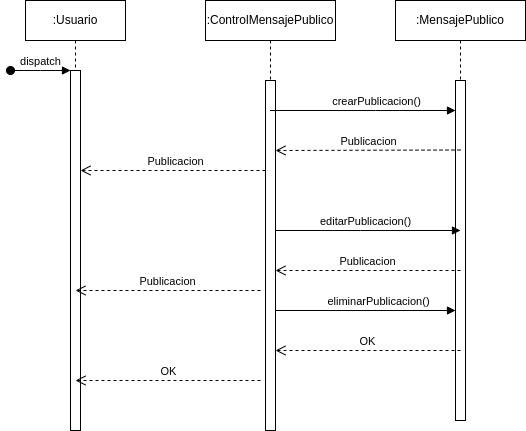

The diagram above was exported from draw.io. Its source (the exported page's mxGraphModel, read from the mxfile embedded in the PNG):
<mxGraphModel dx="1810" dy="848" grid="1" gridSize="10" guides="1" tooltips="1" connect="1" arrows="1" fold="1" page="1" pageScale="1" pageWidth="850" pageHeight="1100" math="0" shadow="0">
  <root>
    <mxCell id="0" />
    <mxCell id="1" parent="0" />
    <mxCell id="aM9ryv3xv72pqoxQDRHE-1" value=":Usuario" style="shape=umlLifeline;perimeter=lifelinePerimeter;whiteSpace=wrap;html=1;container=0;dropTarget=0;collapsible=0;recursiveResize=0;outlineConnect=0;portConstraint=eastwest;newEdgeStyle={&quot;edgeStyle&quot;:&quot;elbowEdgeStyle&quot;,&quot;elbow&quot;:&quot;vertical&quot;,&quot;curved&quot;:0,&quot;rounded&quot;:0};" parent="1" vertex="1">
      <mxGeometry x="40" y="40" width="100" height="430" as="geometry" />
    </mxCell>
    <mxCell id="aM9ryv3xv72pqoxQDRHE-2" value="" style="html=1;points=[];perimeter=orthogonalPerimeter;outlineConnect=0;targetShapes=umlLifeline;portConstraint=eastwest;newEdgeStyle={&quot;edgeStyle&quot;:&quot;elbowEdgeStyle&quot;,&quot;elbow&quot;:&quot;vertical&quot;,&quot;curved&quot;:0,&quot;rounded&quot;:0};" parent="aM9ryv3xv72pqoxQDRHE-1" vertex="1">
      <mxGeometry x="45" y="70" width="10" height="360" as="geometry" />
    </mxCell>
    <mxCell id="aM9ryv3xv72pqoxQDRHE-3" value="dispatch" style="html=1;verticalAlign=bottom;startArrow=oval;endArrow=block;startSize=8;edgeStyle=elbowEdgeStyle;elbow=vertical;curved=0;rounded=0;" parent="aM9ryv3xv72pqoxQDRHE-1" target="aM9ryv3xv72pqoxQDRHE-2" edge="1">
      <mxGeometry relative="1" as="geometry">
        <mxPoint x="-15" y="70" as="sourcePoint" />
      </mxGeometry>
    </mxCell>
    <mxCell id="aM9ryv3xv72pqoxQDRHE-5" value=":ControlMensajePublico" style="shape=umlLifeline;perimeter=lifelinePerimeter;whiteSpace=wrap;html=1;container=0;dropTarget=0;collapsible=0;recursiveResize=0;outlineConnect=0;portConstraint=eastwest;newEdgeStyle={&quot;edgeStyle&quot;:&quot;elbowEdgeStyle&quot;,&quot;elbow&quot;:&quot;vertical&quot;,&quot;curved&quot;:0,&quot;rounded&quot;:0};" parent="1" vertex="1">
      <mxGeometry x="220" y="40" width="130" height="430" as="geometry" />
    </mxCell>
    <mxCell id="aM9ryv3xv72pqoxQDRHE-6" value="" style="html=1;points=[];perimeter=orthogonalPerimeter;outlineConnect=0;targetShapes=umlLifeline;portConstraint=eastwest;newEdgeStyle={&quot;edgeStyle&quot;:&quot;elbowEdgeStyle&quot;,&quot;elbow&quot;:&quot;vertical&quot;,&quot;curved&quot;:0,&quot;rounded&quot;:0};" parent="aM9ryv3xv72pqoxQDRHE-5" vertex="1">
      <mxGeometry x="60" y="80" width="10" height="350" as="geometry" />
    </mxCell>
    <mxCell id="aM9ryv3xv72pqoxQDRHE-8" value="Publicacion" style="html=1;verticalAlign=bottom;endArrow=open;dashed=1;endSize=8;edgeStyle=elbowEdgeStyle;elbow=vertical;curved=0;rounded=0;" parent="1" source="aM9ryv3xv72pqoxQDRHE-6" target="aM9ryv3xv72pqoxQDRHE-2" edge="1">
      <mxGeometry x="-0.027" relative="1" as="geometry">
        <mxPoint x="195" y="205" as="targetPoint" />
        <Array as="points">
          <mxPoint x="210" y="210" />
          <mxPoint x="240" y="270" />
          <mxPoint x="190" y="280" />
        </Array>
        <mxPoint as="offset" />
      </mxGeometry>
    </mxCell>
    <mxCell id="OfRdfjhlKd2Gz4Khh6Zy-1" value=":MensajePublico" style="shape=umlLifeline;perimeter=lifelinePerimeter;whiteSpace=wrap;html=1;container=0;dropTarget=0;collapsible=0;recursiveResize=0;outlineConnect=0;portConstraint=eastwest;newEdgeStyle={&quot;edgeStyle&quot;:&quot;elbowEdgeStyle&quot;,&quot;elbow&quot;:&quot;vertical&quot;,&quot;curved&quot;:0,&quot;rounded&quot;:0};" parent="1" vertex="1">
      <mxGeometry x="410" y="40" width="130" height="420" as="geometry" />
    </mxCell>
    <mxCell id="OfRdfjhlKd2Gz4Khh6Zy-2" value="" style="html=1;points=[];perimeter=orthogonalPerimeter;outlineConnect=0;targetShapes=umlLifeline;portConstraint=eastwest;newEdgeStyle={&quot;edgeStyle&quot;:&quot;elbowEdgeStyle&quot;,&quot;elbow&quot;:&quot;vertical&quot;,&quot;curved&quot;:0,&quot;rounded&quot;:0};" parent="OfRdfjhlKd2Gz4Khh6Zy-1" vertex="1">
      <mxGeometry x="60" y="80" width="10" height="340" as="geometry" />
    </mxCell>
    <mxCell id="OfRdfjhlKd2Gz4Khh6Zy-10" value="Publicacion" style="html=1;verticalAlign=bottom;endArrow=open;dashed=1;endSize=8;edgeStyle=elbowEdgeStyle;elbow=vertical;curved=0;rounded=0;" parent="1" edge="1">
      <mxGeometry relative="1" as="geometry">
        <mxPoint x="290" y="189.5" as="targetPoint" />
        <Array as="points" />
        <mxPoint x="475" y="189.5" as="sourcePoint" />
      </mxGeometry>
    </mxCell>
    <mxCell id="OfRdfjhlKd2Gz4Khh6Zy-11" value="editarPublicacion()" style="html=1;verticalAlign=bottom;endArrow=block;edgeStyle=elbowEdgeStyle;elbow=vertical;curved=0;rounded=0;" parent="1" edge="1">
      <mxGeometry x="-0.027" relative="1" as="geometry">
        <mxPoint x="290" y="270" as="sourcePoint" />
        <Array as="points">
          <mxPoint x="375" y="270" />
        </Array>
        <mxPoint x="475" y="270" as="targetPoint" />
        <mxPoint as="offset" />
      </mxGeometry>
    </mxCell>
    <mxCell id="OfRdfjhlKd2Gz4Khh6Zy-12" value="eliminarPublicacion()" style="html=1;verticalAlign=bottom;endArrow=block;edgeStyle=elbowEdgeStyle;elbow=vertical;curved=0;rounded=0;" parent="1" edge="1">
      <mxGeometry x="0.1892" relative="1" as="geometry">
        <mxPoint x="290" y="340" as="sourcePoint" />
        <Array as="points">
          <mxPoint x="370" y="350" />
        </Array>
        <mxPoint x="470" y="350" as="targetPoint" />
        <mxPoint as="offset" />
      </mxGeometry>
    </mxCell>
    <mxCell id="aM9ryv3xv72pqoxQDRHE-7" value="crearPublicacion()" style="html=1;verticalAlign=bottom;endArrow=block;edgeStyle=elbowEdgeStyle;elbow=vertical;curved=0;rounded=0;" parent="1" source="aM9ryv3xv72pqoxQDRHE-5" target="OfRdfjhlKd2Gz4Khh6Zy-2" edge="1">
      <mxGeometry x="0.1375" relative="1" as="geometry">
        <mxPoint x="195" y="130" as="sourcePoint" />
        <Array as="points">
          <mxPoint x="390" y="150" />
        </Array>
        <mxPoint x="370" y="120" as="targetPoint" />
        <mxPoint as="offset" />
      </mxGeometry>
    </mxCell>
    <mxCell id="OfRdfjhlKd2Gz4Khh6Zy-14" value="Publicacion" style="html=1;verticalAlign=bottom;endArrow=open;dashed=1;endSize=8;edgeStyle=elbowEdgeStyle;elbow=vertical;curved=0;rounded=0;" parent="1" edge="1">
      <mxGeometry relative="1" as="geometry">
        <mxPoint x="290" y="310" as="targetPoint" />
        <Array as="points" />
        <mxPoint x="475" y="310" as="sourcePoint" />
      </mxGeometry>
    </mxCell>
    <mxCell id="OfRdfjhlKd2Gz4Khh6Zy-15" value="Publicacion" style="html=1;verticalAlign=bottom;endArrow=open;dashed=1;endSize=8;edgeStyle=elbowEdgeStyle;elbow=vertical;curved=0;rounded=0;" parent="1" edge="1">
      <mxGeometry relative="1" as="geometry">
        <mxPoint x="90" y="330" as="targetPoint" />
        <Array as="points" />
        <mxPoint x="275" y="330" as="sourcePoint" />
      </mxGeometry>
    </mxCell>
    <mxCell id="OfRdfjhlKd2Gz4Khh6Zy-16" value="OK" style="html=1;verticalAlign=bottom;endArrow=open;dashed=1;endSize=8;edgeStyle=elbowEdgeStyle;elbow=vertical;curved=0;rounded=0;" parent="1" edge="1">
      <mxGeometry relative="1" as="geometry">
        <mxPoint x="290" y="390" as="targetPoint" />
        <Array as="points" />
        <mxPoint x="475" y="390" as="sourcePoint" />
      </mxGeometry>
    </mxCell>
    <mxCell id="OfRdfjhlKd2Gz4Khh6Zy-17" value="OK" style="html=1;verticalAlign=bottom;endArrow=open;dashed=1;endSize=8;edgeStyle=elbowEdgeStyle;elbow=vertical;curved=0;rounded=0;" parent="1" edge="1">
      <mxGeometry relative="1" as="geometry">
        <mxPoint x="90" y="420" as="targetPoint" />
        <Array as="points" />
        <mxPoint x="275" y="420" as="sourcePoint" />
        <mxPoint x="1" as="offset" />
      </mxGeometry>
    </mxCell>
  </root>
</mxGraphModel>